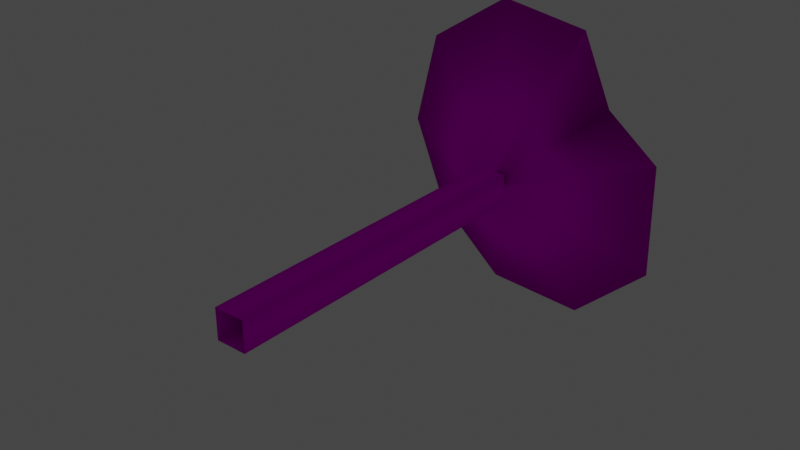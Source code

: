 # Source: xsvetlolof_02_c1.blend  (saved by Blender 2.82.7; exported with 4.5.12 LTS)
import bpy
from mathutils import Matrix  # noqa: F401  (used for matrix-valued properties, if any)

bpy.ops.wm.read_factory_settings(use_empty=True)
scene = bpy.context.scene
scene.name = 'Scene'

# ---- collections
col_collection = bpy.data.collections.new('Collection'); scene.collection.children.link(col_collection)

# ---- images (referenced by path relative to the original .blend; pixels are not part of the script)
import os
ASSET_DIR = os.environ.get("B2B_ASSET_DIR", "")  # directory of the original .blend (textures are referenced by path, not embedded)
HERE = os.path.dirname(os.path.abspath(__file__))  # packed textures are extracted next to this script under _unpacked/

def load_image(name, relpath, width, height, colorspace="sRGB"):
    """Load a texture the original file referenced (path relative to the .blend, or extracted next to this script)."""
    p = next((c for c in (os.path.join(HERE, relpath), os.path.join(ASSET_DIR, relpath)) if relpath and os.path.exists(c)), "")
    if p:
        img = bpy.data.images.load(p, check_existing=True)
        img.name = name
    else:  # same state as the original file: an image datablock whose file is absent (Cycles renders it pink)
        img = bpy.data.images.new(name, width, height)
        img.source = "FILE"
        img.filepath = "//" + (relpath or name)
    img.colorspace_settings.name = colorspace
    return img
img_00ple01_bmp = load_image('00ple01.bmp', '00ple01.bmp', 1024, 1024, 'sRGB')
img_0lex2_bmp = load_image('0lex2.bmp', '0lex2.bmp', 1024, 1024, 'sRGB')
img_0fbarel1_bmp = load_image('0fbarel1.bmp', '0fbarel1.bmp', 1024, 1024, 'sRGB')

# ---- materials (node trees are filled in below, after node groups)
mat_00ple01_bmp = bpy.data.materials.new('00ple01.bmp')
mat_00ple01_bmp.use_transparent_shadow = False
mat_0lex2_bmp = bpy.data.materials.new('0lex2.bmp')
mat_0lex2_bmp.use_transparent_shadow = False
mat_0fbarel1_bmp = bpy.data.materials.new('0fbarel1.bmp')
mat_0fbarel1_bmp.use_transparent_shadow = False
mat_material = bpy.data.materials.new('Material')
mat_material.use_transparent_shadow = False

# ---- material node trees
mat_00ple01_bmp.use_nodes = True; mat_00ple01_bmp.node_tree.nodes.clear()
_N = mat_00ple01_bmp.node_tree.nodes; _L = mat_00ple01_bmp.node_tree.links
n0 = _N.new('ShaderNodeOutputMaterial'); n0.name = 'Material Output'; n0.location = (300, 300)
n1 = _N.new('ShaderNodeBsdfPrincipled'); n1.name = 'Principled BSDF'; n1.location = (10, 300)
n1.distribution = 'GGX'
n1.subsurface_method = 'BURLEY'
n1.inputs[2].default_value = 0.0
n1.inputs[3].default_value = 1.45
n1.inputs[13].default_value = 0.0
n1.inputs[27].default_value = (0.0, 0.0, 0.0, 1.0)
n1.inputs[28].default_value = 1.0
n2 = _N.new('ShaderNodeTexImage'); n2.name = 'Image Texture'; n2.location = (0, 0)
n2.image = img_00ple01_bmp
_L.new(n1.outputs[0], n0.inputs[0])
_L.new(n2.outputs[0], n1.inputs[0])
n0.is_active_output = True
mat_0lex2_bmp.use_nodes = True; mat_0lex2_bmp.node_tree.nodes.clear()
_N = mat_0lex2_bmp.node_tree.nodes; _L = mat_0lex2_bmp.node_tree.links
n0 = _N.new('ShaderNodeOutputMaterial'); n0.name = 'Material Output'; n0.location = (300, 300)
n1 = _N.new('ShaderNodeBsdfPrincipled'); n1.name = 'Principled BSDF'; n1.location = (10, 300)
n1.distribution = 'GGX'
n1.subsurface_method = 'BURLEY'
n1.inputs[2].default_value = 0.0
n1.inputs[3].default_value = 1.45
n1.inputs[13].default_value = 0.0
n1.inputs[27].default_value = (0.0, 0.0, 0.0, 1.0)
n1.inputs[28].default_value = 1.0
n2 = _N.new('ShaderNodeTexImage'); n2.name = 'Image Texture'; n2.location = (0, 0)
n2.image = img_0lex2_bmp
_L.new(n1.outputs[0], n0.inputs[0])
_L.new(n2.outputs[0], n1.inputs[0])
n0.is_active_output = True
mat_0fbarel1_bmp.use_nodes = True; mat_0fbarel1_bmp.node_tree.nodes.clear()
_N = mat_0fbarel1_bmp.node_tree.nodes; _L = mat_0fbarel1_bmp.node_tree.links
n0 = _N.new('ShaderNodeOutputMaterial'); n0.name = 'Material Output'; n0.location = (300, 300)
n1 = _N.new('ShaderNodeBsdfPrincipled'); n1.name = 'Principled BSDF'; n1.location = (10, 300)
n1.distribution = 'GGX'
n1.subsurface_method = 'BURLEY'
n1.inputs[2].default_value = 0.0
n1.inputs[3].default_value = 1.45
n1.inputs[13].default_value = 0.0
n1.inputs[27].default_value = (0.0, 0.0, 0.0, 1.0)
n1.inputs[28].default_value = 1.0
n2 = _N.new('ShaderNodeTexImage'); n2.name = 'Image Texture'; n2.location = (0, 0)
n2.image = img_0fbarel1_bmp
_L.new(n1.outputs[0], n0.inputs[0])
_L.new(n2.outputs[0], n1.inputs[0])
n0.is_active_output = True
mat_material.use_nodes = True; mat_material.node_tree.nodes.clear()
_N = mat_material.node_tree.nodes; _L = mat_material.node_tree.links
n0 = _N.new('ShaderNodeOutputMaterial'); n0.name = 'Material Output'; n0.location = (300, 300)
n1 = _N.new('ShaderNodeBsdfPrincipled'); n1.name = 'Principled BSDF'; n1.location = (10, 300)
n1.distribution = 'GGX'
n1.subsurface_method = 'BURLEY'
n1.inputs[2].default_value = 0.0
n1.inputs[3].default_value = 1.45
n1.inputs[13].default_value = 0.0
n1.inputs[27].default_value = (0.9961, 1.0, 0.5647, 1.0)
n1.inputs[28].default_value = 1.0
n2 = _N.new('ShaderNodeTexImage'); n2.name = 'Image Texture'; n2.location = (0, 0)
_L.new(n1.outputs[0], n0.inputs[0])
_L.new(n2.outputs[0], n1.inputs[0])
n0.is_active_output = True

# ---- world
world_world = bpy.data.worlds.new('World'); scene.world = world_world
world_world.use_nodes = True; world_world.node_tree.nodes.clear()
_N = world_world.node_tree.nodes; _L = world_world.node_tree.links
n0 = _N.new('ShaderNodeOutputWorld'); n0.name = 'World Output'; n0.location = (300, 300)
n1 = _N.new('ShaderNodeBackground'); n1.name = 'Background'; n1.location = (10, 300)
n1.inputs[0].default_value = (0.05088, 0.05088, 0.05088, 1.0)
_L.new(n1.outputs[0], n0.inputs[0])
n0.is_active_output = True
world_world.color = (0.05088, 0.05088, 0.05088)
world_world.use_sun_shadow = False
world_world.sun_shadow_jitter_overblur = 0.0

# ---- meshes
me_cylinder01 = bpy.data.meshes.new('Cylinder01')
me_cylinder01.from_pydata([(-0.0175, -0.0175, -0.04629), (0.0175, -0.0175, -0.04629), (-0.0175, 0.0175, -0.04629), (0.0175, 0.0175, -0.04629), (-0.0175, -0.0175, 0.3498), (0.0175, -0.0175, 0.3498), (0.0175, 0.0175, 0.3498), (-0.0175, 0.0175, 0.3498)], [], [(3, 6, 5, 1), (7, 2, 0, 4), (2, 7, 6, 3), (1, 5, 4, 0)])
me_cylinder01.polygons.foreach_set('use_smooth', [True] * 4)
_uv = me_cylinder01.uv_layers.new(name='UVMap')
_uv.uv.foreach_set('vector', [0.0175, -0.5, 0.0175, -0.6961, 0.0175, -0.6961, 0.0175, -0.5, -0.0175, -0.6961, -0.0175, -0.5, -0.0175, -0.5, -0.0175, -0.6961, -0.0175, -0.5, -0.0175, -0.6961, 0.0175, -0.6961, 0.0175, -0.5, 0.0175, -0.5, 0.0175, -0.6961, -0.0175, -0.6961, -0.0175, -0.5])
me_cylinder01.materials.append(mat_00ple01_bmp)
me_cylinder01.materials.append(mat_0lex2_bmp)
me_cylinder01.materials.append(mat_0fbarel1_bmp)
me_cylinder01.use_remesh_fix_poles = True
me_cylinder01.use_remesh_preserve_attributes = False
me_cylinder01.use_mirror_vertex_groups = False
me_cylinder01.update()
me_zarovka = bpy.data.meshes.new('zarovka')
me_zarovka.from_pydata([(-1.863e-09, 0.02021, 0.02625), (-0.0175, 0.0101, 0.02625), (-0.0175, -0.0101, 0.02625), (0.0, -0.02021, 0.02625), (0.0175, -0.0101, 0.02625), (0.0175, 0.0101, 0.02625), (-3.725e-09, 0.03031, -0.00875), (-0.02625, 0.01516, -0.00875), (-0.02625, -0.01516, -0.00875), (1.863e-09, -0.03031, -0.00875), (0.02625, -0.01516, -0.00875), (0.02625, 0.01516, -0.00875), (-1.863e-09, -5.215e-10, -0.02625)], [], [(0, 6, 7), (0, 7, 1), (1, 7, 8), (1, 8, 2), (2, 8, 9), (2, 9, 3), (3, 9, 10), (3, 10, 4), (4, 10, 11), (4, 11, 5), (5, 11, 6), (5, 6, 0), (12, 7, 6), (12, 8, 7), (12, 9, 8), (12, 10, 9), (12, 11, 10), (12, 6, 11)])
me_zarovka.polygons.foreach_set('use_smooth', [True] * 18)
_uv = me_zarovka.uv_layers.new(name='UVMap')
_uv.uv.foreach_set('vector', [0.8101, -0.8152, 0.3934, -0.6071, 0.6881, -0.6681, 0.8101, -0.8152, 0.6881, -0.6681, 0.6881, -0.9624, 0.6881, -0.9624, 0.6881, -0.6681, 0.3934, -0.8152, 0.6881, -0.9624, 0.3934, -0.8152, 0.3934, -1.023, 0.3934, -1.023, 0.3934, -0.8152, 0.3934, -0.8152, 0.3934, -1.023, 0.3934, -0.8152, 0.0988, -0.9624, 0.0988, -0.9624, 0.3934, -0.8152, 0.5, -0.4241, 0.0988, -0.9624, 0.5, -0.4241, -0.02324, -0.8152, -0.02324, -0.8152, 0.5, -0.4241, 0.9995, -0.4241, -0.02324, -0.8152, 0.9995, -0.4241, 0.0988, -0.6681, 0.0988, -0.6681, 0.9995, -0.4241, 0.3934, -0.6071, 0.0988, -0.6681, 0.3934, -0.6071, 0.8101, -0.8152, 0.9995, -0.4241, 0.6881, -0.6681, 0.3934, -0.6071, 0.9995, -0.4241, 0.3934, -0.8152, 0.6881, -0.6681, 0.9995, -0.4241, 0.3934, -0.8152, 0.3934, -0.8152, 0.9995, -0.4241, 0.5, -0.4241, 0.3934, -0.8152, 0.9995, -0.4241, 0.9995, -0.4241, 0.5, -0.4241, 0.9995, -0.4241, 0.3934, -0.6071, 0.9995, -0.4241])
me_zarovka.materials.append(mat_material)
me_zarovka.use_remesh_fix_poles = True
me_zarovka.use_remesh_preserve_attributes = False
me_zarovka.use_mirror_vertex_groups = False
me_zarovka.update()
me_cylinder01_001 = bpy.data.meshes.new('Cylinder01.001')
me_cylinder01_001.from_pydata([(0.1461, 0.02617, -0.1567), (0.07381, 0.0718, -0.17), (0.04519, 0.1641, -0.1527), (-0.06173, 0.1826, -0.1497), (-0.1618, 0.1176, -0.1498), (-0.1901, 0.001135, -0.1495), (-0.1447, -0.1045, -0.1475), (-0.05797, -0.1824, -0.1493), (0.0618, -0.1902, -0.1498), (0.1498, -0.1103, -0.1543), (2.98e-08, -2.088e-08, -0.02977), (2.98e-08, 8.927e-09, -0.04977), (0.02, 8.927e-09, -0.1053), (0.0, 0.02, -0.1053), (-0.02, 8.927e-09, -0.1053), (1.863e-09, -0.02, -0.1053), (0.02, 8.927e-09, -0.04977), (0.0, 0.02, -0.04977), (-0.02, 8.927e-09, -0.04977), (1.863e-09, -0.02, -0.04977), (0.0, 0.02, -0.1053), (0.0, 0.02, -0.04977), (0.02, 8.927e-09, -0.04977), (-0.02, 8.927e-09, -0.1053), (-0.02, 8.927e-09, -0.04977), (1.863e-09, -0.02, -0.1053), (1.863e-09, -0.02, -0.04977), (0.02, 8.927e-09, -0.1053)], [], [(20, 14, 18, 21), (23, 15, 19, 24), (12, 13, 17, 16), (25, 27, 22, 26), (0, 1, 10), (1, 2, 10), (2, 3, 10), (3, 4, 10), (4, 5, 10), (5, 6, 10), (6, 7, 10), (7, 8, 10), (8, 9, 10), (9, 0, 10), (1, 0, 11), (2, 1, 11), (3, 2, 11), (4, 3, 11), (5, 4, 11), (6, 5, 11), (7, 6, 11), (8, 7, 11), (9, 8, 11), (0, 9, 11)])
me_cylinder01_001.polygons.foreach_set('use_smooth', [True] * 24)
me_cylinder01_001.polygons.foreach_set('material_index', [1, 1, 1, 1, 2, 2, 2, 2, 2, 2, 2, 2, 2, 2, 2, 2, 2, 2, 2, 2, 2, 2, 2, 2])
_uv = me_cylinder01_001.uv_layers.new(name='UVMap')
_uv.uv.foreach_set('vector', [0.5, -0.5759, 0.9995, -0.5759, 0.9995, -0.4241, 0.5, -0.4241, 0.5, -0.5759, 0.9995, -0.5759, 0.9995, -0.4241, 0.5, -0.4241, 0.5, -0.5759, 0.9995, -0.5759, 0.9995, -0.4241, 0.5, -0.4241, 0.5, -0.5759, 0.9995, -0.5759, 0.9995, -0.4241, 0.5, -0.4241, 0.7729, -0.1896, 0.7012, -0.07356, 0.3974, -0.1896, 0.7012, -0.07356, 0.5134, -0.001831, 0.3974, -0.1896, 0.5134, -0.001831, 0.2813, -0.001831, 0.3974, -0.1896, 0.2813, -0.001831, 0.09354, -0.07356, 0.3974, -0.1896, 0.09354, -0.07356, 0.02181, -0.1896, 0.3974, -0.1896, 0.02181, -0.1896, 0.09354, -0.3057, 0.3974, -0.1896, 0.09354, -0.3057, 0.2813, -0.3774, 0.3974, -0.1896, 0.2813, -0.3774, 0.5134, -0.3774, 0.3974, -0.1896, 0.5134, -0.3774, 0.7012, -0.3057, 0.3974, -0.1896, 0.7012, -0.3057, 0.7729, -0.1896, 0.3974, -0.1896, 0.7012, -0.07356, 0.7729, -0.1896, 0.3974, -0.1896, 0.5134, -0.001831, 0.7012, -0.07356, 0.3974, -0.1896, 0.2813, -0.001831, 0.5134, -0.001831, 0.3974, -0.1896, 0.09354, -0.07356, 0.2813, -0.001831, 0.3974, -0.1896, 0.02181, -0.1896, 0.09354, -0.07356, 0.3974, -0.1896, 0.09354, -0.3057, 0.02181, -0.1896, 0.3974, -0.1896, 0.2813, -0.3774, 0.09354, -0.3057, 0.3974, -0.1896, 0.5134, -0.3774, 0.2813, -0.3774, 0.3974, -0.1896, 0.7012, -0.3057, 0.5134, -0.3774, 0.3974, -0.1896, 0.7729, -0.1896, 0.7012, -0.3057, 0.3974, -0.1896])
me_cylinder01_001.materials.append(mat_00ple01_bmp)
me_cylinder01_001.materials.append(mat_0lex2_bmp)
me_cylinder01_001.materials.append(mat_0fbarel1_bmp)
me_cylinder01_001.use_remesh_fix_poles = True
me_cylinder01_001.use_remesh_preserve_attributes = False
me_cylinder01_001.use_mirror_vertex_groups = False
me_cylinder01_001.update()

# ---- objects
ob_cylinder01 = bpy.data.objects.new('Cylinder01', me_cylinder01)
ob_zarovka = bpy.data.objects.new('zarovka', me_zarovka)
ob_cylinder02 = bpy.data.objects.new('Cylinder02', me_cylinder01_001)

# ---- transforms, parenting, visibility, modifiers, constraints
ob_cylinder01.location = (0.0217, -0.1498, -0.2752)
ob_cylinder01.rotation_euler = (1.571, -0.0, -0.0)
ob_cylinder01.lineart.crease_threshold = 0.0
ob_zarovka.location = (0.0217, -0.01649, -0.2752)
ob_zarovka.rotation_euler = (1.571, -0.0, -0.0)
ob_zarovka.lineart.crease_threshold = 0.0
ob_cylinder02.location = (0.0217, -0.1498, -0.2752)
ob_cylinder02.rotation_euler = (1.571, -0.0, -0.0)
ob_cylinder02.lineart.crease_threshold = 0.0

# ---- collection membership
col_collection.objects.link(ob_cylinder01)
col_collection.objects.link(ob_zarovka)
col_collection.objects.link(ob_cylinder02)

# ---- scene / render settings (as saved in the file)
scene.frame_start = 1; scene.frame_end = 250; scene.frame_set(1)
scene.render.engine = 'BLENDER_EEVEE_NEXT'
scene.cycles.use_denoising = False
scene.cycles.samples = 128
scene.cycles.sampling_pattern = 'TABULATED_SOBOL'
scene.cycles.use_adaptive_sampling = False
scene.cycles.use_light_tree = False
scene.view_settings.view_transform = 'Filmic'
bpy.context.view_layer.update()

# ---- added for rendering (the .blend has no active camera): camera
cam_auto = bpy.data.cameras.new('AutoCamera')
cam_auto.lens = 50.0
cam_auto.sensor_width = 36.0
cam_auto.clip_end = 1000.0
ob_auto_camera = bpy.data.objects.new('AutoCamera', cam_auto)
scene.collection.objects.link(ob_auto_camera)
ob_auto_camera.location = (0.671711, -1.04389, 0.257169)
ob_auto_camera.rotation_euler = (1.09748, -7.21219e-08, 0.694738)
scene.camera = ob_auto_camera
bpy.context.view_layer.update()
